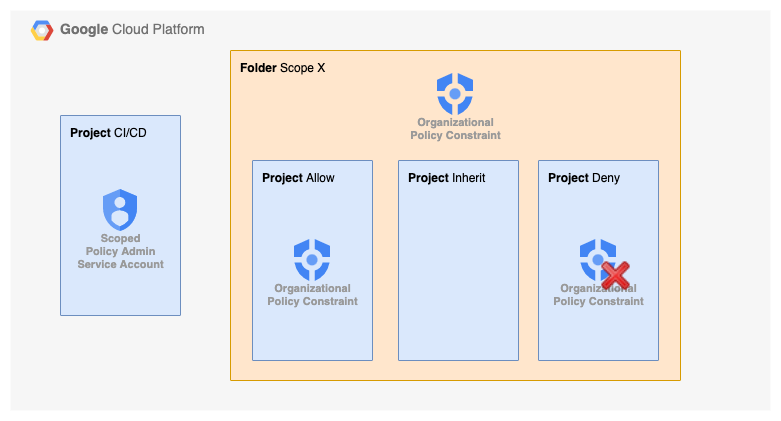

The diagram above was exported from draw.io. Its source (the exported page's mxGraphModel, read from the mxfile embedded in the PNG):
<mxGraphModel dx="1133" dy="922" grid="1" gridSize="10" guides="1" tooltips="1" connect="1" arrows="1" fold="1" page="1" pageScale="1" pageWidth="827" pageHeight="1169" math="0" shadow="0">
  <root>
    <mxCell id="0" />
    <mxCell id="1" parent="0" />
    <mxCell id="oNAxoN5hxvfFexQnMjj7-1" value="&lt;b&gt;Google &lt;/b&gt;Cloud Platform" style="fillColor=#F6F6F6;strokeColor=none;shadow=0;gradientColor=none;fontSize=14;align=left;spacing=10;fontColor=#717171;9E9E9E;verticalAlign=top;spacingTop=-4;fontStyle=0;spacingLeft=40;html=1;" vertex="1" parent="1">
      <mxGeometry x="50" y="40" width="760" height="400" as="geometry" />
    </mxCell>
    <mxCell id="oNAxoN5hxvfFexQnMjj7-2" value="" style="shape=mxgraph.gcp2.google_cloud_platform;fillColor=#F6F6F6;strokeColor=none;shadow=0;gradientColor=none;" vertex="1" parent="oNAxoN5hxvfFexQnMjj7-1">
      <mxGeometry width="23" height="20" relative="1" as="geometry">
        <mxPoint x="20" y="10" as="offset" />
      </mxGeometry>
    </mxCell>
    <mxCell id="oNAxoN5hxvfFexQnMjj7-4" value="&lt;b&gt;Folder&lt;/b&gt; Scope X" style="sketch=0;points=[[0,0,0],[0.25,0,0],[0.5,0,0],[0.75,0,0],[1,0,0],[1,0.25,0],[1,0.5,0],[1,0.75,0],[1,1,0],[0.75,1,0],[0.5,1,0],[0.25,1,0],[0,1,0],[0,0.75,0],[0,0.5,0],[0,0.25,0]];rounded=1;absoluteArcSize=1;arcSize=2;html=1;strokeColor=#d79b00;shadow=0;dashed=0;fontSize=12;align=left;verticalAlign=top;spacing=10;spacingTop=-4;fillColor=#ffe6cc;" vertex="1" parent="oNAxoN5hxvfFexQnMjj7-1">
      <mxGeometry x="220" y="40" width="450" height="330" as="geometry" />
    </mxCell>
    <mxCell id="oNAxoN5hxvfFexQnMjj7-5" value="&lt;b&gt;Project&lt;/b&gt; CI/CD" style="sketch=0;points=[[0,0,0],[0.25,0,0],[0.5,0,0],[0.75,0,0],[1,0,0],[1,0.25,0],[1,0.5,0],[1,0.75,0],[1,1,0],[0.75,1,0],[0.5,1,0],[0.25,1,0],[0,1,0],[0,0.75,0],[0,0.5,0],[0,0.25,0]];rounded=1;absoluteArcSize=1;arcSize=2;html=1;strokeColor=#6c8ebf;shadow=0;dashed=0;fontSize=12;align=left;verticalAlign=top;spacing=10;spacingTop=-4;fillColor=#dae8fc;" vertex="1" parent="oNAxoN5hxvfFexQnMjj7-1">
      <mxGeometry x="50" y="105" width="120" height="200" as="geometry" />
    </mxCell>
    <mxCell id="oNAxoN5hxvfFexQnMjj7-7" value="&lt;b&gt;Project&lt;/b&gt;&amp;nbsp;Inherit" style="sketch=0;points=[[0,0,0],[0.25,0,0],[0.5,0,0],[0.75,0,0],[1,0,0],[1,0.25,0],[1,0.5,0],[1,0.75,0],[1,1,0],[0.75,1,0],[0.5,1,0],[0.25,1,0],[0,1,0],[0,0.75,0],[0,0.5,0],[0,0.25,0]];rounded=1;absoluteArcSize=1;arcSize=2;html=1;strokeColor=#6c8ebf;shadow=0;dashed=0;fontSize=12;align=left;verticalAlign=top;spacing=10;spacingTop=-4;fillColor=#dae8fc;" vertex="1" parent="oNAxoN5hxvfFexQnMjj7-1">
      <mxGeometry x="388" y="150" width="120" height="200" as="geometry" />
    </mxCell>
    <mxCell id="oNAxoN5hxvfFexQnMjj7-8" value="&lt;b&gt;Project&lt;/b&gt;&amp;nbsp;Deny" style="sketch=0;points=[[0,0,0],[0.25,0,0],[0.5,0,0],[0.75,0,0],[1,0,0],[1,0.25,0],[1,0.5,0],[1,0.75,0],[1,1,0],[0.75,1,0],[0.5,1,0],[0.25,1,0],[0,1,0],[0,0.75,0],[0,0.5,0],[0,0.25,0]];rounded=1;absoluteArcSize=1;arcSize=2;html=1;strokeColor=#6c8ebf;shadow=0;dashed=0;fontSize=12;align=left;verticalAlign=top;spacing=10;spacingTop=-4;fillColor=#dae8fc;" vertex="1" parent="oNAxoN5hxvfFexQnMjj7-1">
      <mxGeometry x="528" y="150" width="120" height="200" as="geometry" />
    </mxCell>
    <mxCell id="oNAxoN5hxvfFexQnMjj7-6" value="&lt;b&gt;Project&lt;/b&gt; Allow" style="sketch=0;points=[[0,0,0],[0.25,0,0],[0.5,0,0],[0.75,0,0],[1,0,0],[1,0.25,0],[1,0.5,0],[1,0.75,0],[1,1,0],[0.75,1,0],[0.5,1,0],[0.25,1,0],[0,1,0],[0,0.75,0],[0,0.5,0],[0,0.25,0]];rounded=1;absoluteArcSize=1;arcSize=2;html=1;strokeColor=#6c8ebf;shadow=0;dashed=0;fontSize=12;align=left;verticalAlign=top;spacing=10;spacingTop=-4;fillColor=#dae8fc;" vertex="1" parent="oNAxoN5hxvfFexQnMjj7-1">
      <mxGeometry x="242" y="150" width="120" height="200" as="geometry" />
    </mxCell>
    <mxCell id="oNAxoN5hxvfFexQnMjj7-9" value="Organizational&lt;br&gt;Policy Constraint" style="sketch=0;html=1;verticalAlign=top;labelPosition=center;verticalLabelPosition=bottom;align=center;spacingTop=-6;fontSize=11;fontStyle=1;fontColor=#999999;shape=image;aspect=fixed;imageAspect=0;image=data:image/svg+xml,(base64 omitted: 744 chars);strokeColor=default;" vertex="1" parent="oNAxoN5hxvfFexQnMjj7-1">
      <mxGeometry x="427" y="63" width="36" height="42" as="geometry" />
    </mxCell>
    <mxCell id="oNAxoN5hxvfFexQnMjj7-10" value="Organizational&lt;br&gt;Policy Constraint" style="sketch=0;html=1;verticalAlign=top;labelPosition=center;verticalLabelPosition=bottom;align=center;spacingTop=-6;fontSize=11;fontStyle=1;fontColor=#999999;shape=image;aspect=fixed;imageAspect=0;image=data:image/svg+xml,(base64 omitted: 744 chars);strokeColor=default;" vertex="1" parent="oNAxoN5hxvfFexQnMjj7-1">
      <mxGeometry x="284" y="229" width="36" height="42" as="geometry" />
    </mxCell>
    <mxCell id="oNAxoN5hxvfFexQnMjj7-11" value="Organizational&lt;br&gt;Policy Constraint" style="sketch=0;html=1;verticalAlign=top;labelPosition=center;verticalLabelPosition=bottom;align=center;spacingTop=-6;fontSize=11;fontStyle=1;fontColor=#999999;shape=image;aspect=fixed;imageAspect=0;image=data:image/svg+xml,(base64 omitted: 744 chars);strokeColor=default;" vertex="1" parent="oNAxoN5hxvfFexQnMjj7-1">
      <mxGeometry x="570" y="229" width="36" height="42" as="geometry" />
    </mxCell>
    <mxCell id="oNAxoN5hxvfFexQnMjj7-12" value="" style="shape=image;html=1;verticalAlign=top;verticalLabelPosition=bottom;labelBackgroundColor=#ffffff;imageAspect=0;aspect=fixed;image=https://cdn3.iconfinder.com/data/icons/lynx/22x22/actions/dialog-close.png;strokeColor=default;" vertex="1" parent="oNAxoN5hxvfFexQnMjj7-1">
      <mxGeometry x="590" y="250" width="31" height="31" as="geometry" />
    </mxCell>
    <mxCell id="oNAxoN5hxvfFexQnMjj7-13" value="Scoped&lt;br&gt;Policy Admin&lt;br&gt;Service Account" style="sketch=0;html=1;verticalAlign=top;labelPosition=center;verticalLabelPosition=bottom;align=center;spacingTop=-6;fontSize=11;fontStyle=1;fontColor=#999999;shape=image;aspect=fixed;imageAspect=0;image=data:image/svg+xml,(base64 omitted: 1040 chars);strokeColor=default;" vertex="1" parent="oNAxoN5hxvfFexQnMjj7-1">
      <mxGeometry x="93" y="179" width="34" height="42" as="geometry" />
    </mxCell>
  </root>
</mxGraphModel>